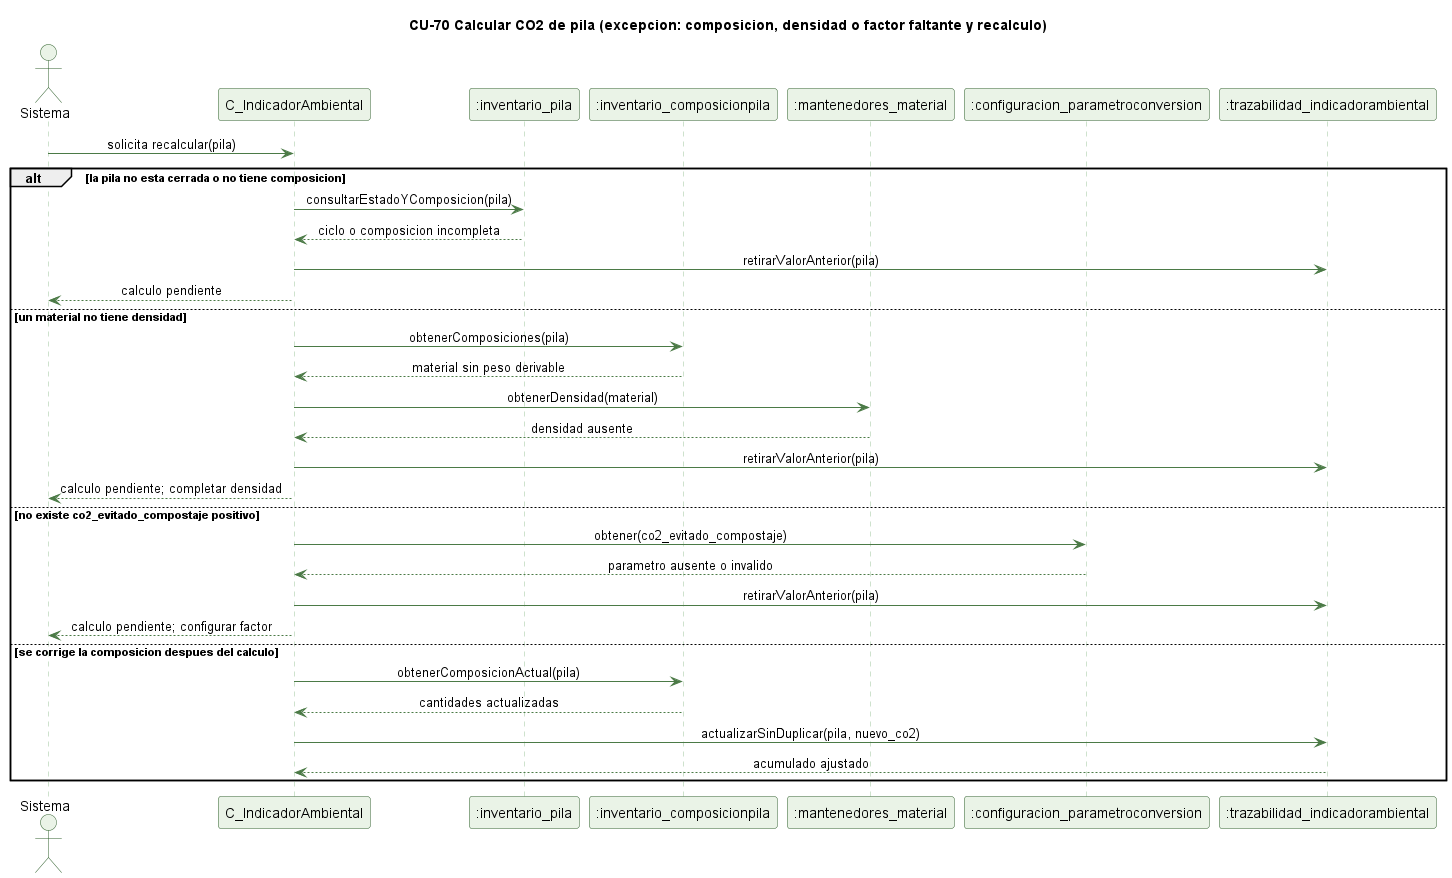

The diagram above was rendered by PlantUML. Its source (embedded in the PNG):
@startuml cu70-co2-pila-excepcion
' CU-70 Calculando el CO2 evitado por un lote compostado - excepciones
skinparam backgroundColor #FFFFFF
skinparam shadowing false
skinparam defaultFontName Helvetica
skinparam sequenceMessageAlign center
skinparam ParticipantBackgroundColor #EAF3E7
skinparam ParticipantBorderColor #2E5E2A
skinparam ActorBackgroundColor #EAF3E7
skinparam ActorBorderColor #2E5E2A
skinparam sequenceLifeLineBorderColor #9CC49A
skinparam ArrowColor #4B7A46

title CU-70 Calcular CO2 de pila (excepcion: composicion, densidad o factor faltante y recalculo)

actor Sistema
participant "C_IndicadorAmbiental" as C
participant ":inventario_pila" as P
participant ":inventario_composicionpila" as CP
participant ":mantenedores_material" as M
participant ":configuracion_parametroconversion" as PC
participant ":trazabilidad_indicadorambiental" as IA

Sistema -> C : solicita recalcular(pila)
alt la pila no esta cerrada o no tiene composicion
  C -> P : consultarEstadoYComposicion(pila)
  P --> C : ciclo o composicion incompleta
  C -> IA : retirarValorAnterior(pila)
  C --> Sistema : calculo pendiente
else un material no tiene densidad
  C -> CP : obtenerComposiciones(pila)
  CP --> C : material sin peso derivable
  C -> M : obtenerDensidad(material)
  M --> C : densidad ausente
  C -> IA : retirarValorAnterior(pila)
  C --> Sistema : calculo pendiente; completar densidad
else no existe co2_evitado_compostaje positivo
  C -> PC : obtener(co2_evitado_compostaje)
  PC --> C : parametro ausente o invalido
  C -> IA : retirarValorAnterior(pila)
  C --> Sistema : calculo pendiente; configurar factor
else se corrige la composicion despues del calculo
  C -> CP : obtenerComposicionActual(pila)
  CP --> C : cantidades actualizadas
  C -> IA : actualizarSinDuplicar(pila, nuevo_co2)
  IA --> C : acumulado ajustado
end

@enduml